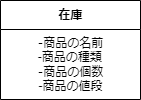

The diagram above was exported from draw.io. Its source (the exported page's mxGraphModel, read from the mxfile embedded in the PNG):
<mxGraphModel dx="459" dy="549" grid="1" gridSize="10" guides="1" tooltips="1" connect="1" arrows="1" fold="1" page="1" pageScale="1" pageWidth="827" pageHeight="1169" math="0" shadow="0">
  <root>
    <mxCell id="0" />
    <mxCell id="1" parent="0" />
    <mxCell id="4" value="在庫" style="swimlane;fontStyle=1;align=center;verticalAlign=middle;childLayout=stackLayout;horizontal=1;startSize=29;horizontalStack=0;resizeParent=1;resizeParentMax=0;resizeLast=0;collapsible=0;marginBottom=0;html=1;" parent="1" vertex="1">
      <mxGeometry x="240" width="140" height="99" as="geometry" />
    </mxCell>
    <mxCell id="12" value="‐商品の名前&lt;br&gt;&lt;div style=&quot;text-align: left;&quot;&gt;-商品の種類&lt;/div&gt;‐商品の個数&lt;br&gt;-商品の値段" style="text;html=1;align=center;verticalAlign=middle;resizable=0;points=[];autosize=1;strokeColor=none;fillColor=none;" parent="4" vertex="1">
      <mxGeometry y="29" width="140" height="70" as="geometry" />
    </mxCell>
  </root>
</mxGraphModel>